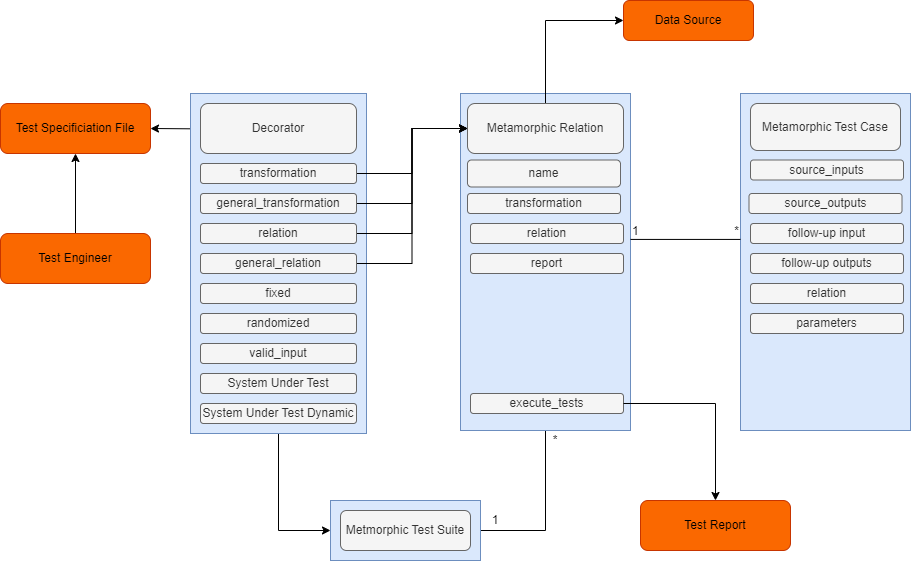

The diagram above was exported from draw.io. Its source (the exported page's mxGraphModel, read from the mxfile embedded in the PNG):
<mxGraphModel dx="1434" dy="780" grid="1" gridSize="10" guides="1" tooltips="1" connect="1" arrows="1" fold="1" page="1" pageScale="1" pageWidth="827" pageHeight="1169" math="0" shadow="0">
  <root>
    <mxCell id="0" />
    <mxCell id="1" parent="0" />
    <mxCell id="dZfCsSoexRp9NRY0CNNw-12" style="edgeStyle=orthogonalEdgeStyle;rounded=0;orthogonalLoop=1;jettySize=auto;html=1;entryX=1;entryY=0.5;entryDx=0;entryDy=0;" parent="1" target="dZfCsSoexRp9NRY0CNNw-5" edge="1">
      <mxGeometry relative="1" as="geometry">
        <mxPoint x="281" y="218" as="sourcePoint" />
      </mxGeometry>
    </mxCell>
    <mxCell id="Ur1povwMrQyUJugiwaxY-50" style="edgeStyle=orthogonalEdgeStyle;rounded=0;orthogonalLoop=1;jettySize=auto;html=1;entryX=0;entryY=0.5;entryDx=0;entryDy=0;" parent="1" source="P7mIvdjONyj9Fs_UgLrG-1" target="Ur1povwMrQyUJugiwaxY-42" edge="1">
      <mxGeometry relative="1" as="geometry" />
    </mxCell>
    <mxCell id="P7mIvdjONyj9Fs_UgLrG-1" value="" style="rounded=0;whiteSpace=wrap;html=1;fillColor=#dae8fc;strokeColor=#6c8ebf;" parent="1" vertex="1">
      <mxGeometry x="190" y="183" width="176" height="340" as="geometry" />
    </mxCell>
    <mxCell id="dZfCsSoexRp9NRY0CNNw-5" value="Test Specificiation File" style="rounded=1;whiteSpace=wrap;html=1;fillColor=#fa6800;strokeColor=#C73500;fontColor=#000000;" parent="1" vertex="1">
      <mxGeometry y="193" width="150" height="50" as="geometry" />
    </mxCell>
    <mxCell id="dZfCsSoexRp9NRY0CNNw-10" style="edgeStyle=orthogonalEdgeStyle;rounded=0;orthogonalLoop=1;jettySize=auto;html=1;" parent="1" source="dZfCsSoexRp9NRY0CNNw-6" target="dZfCsSoexRp9NRY0CNNw-5" edge="1">
      <mxGeometry relative="1" as="geometry" />
    </mxCell>
    <mxCell id="dZfCsSoexRp9NRY0CNNw-6" value="Test Engineer" style="rounded=1;whiteSpace=wrap;html=1;fillColor=#fa6800;strokeColor=#C73500;fontColor=#000000;" parent="1" vertex="1">
      <mxGeometry y="323" width="150" height="50" as="geometry" />
    </mxCell>
    <mxCell id="dZfCsSoexRp9NRY0CNNw-7" value="Decorator" style="rounded=1;whiteSpace=wrap;html=1;fillColor=#f5f5f5;fontColor=#333333;strokeColor=#666666;" parent="1" vertex="1">
      <mxGeometry x="200" y="193" width="156" height="50" as="geometry" />
    </mxCell>
    <mxCell id="Ur1povwMrQyUJugiwaxY-41" style="edgeStyle=orthogonalEdgeStyle;rounded=0;orthogonalLoop=1;jettySize=auto;html=1;exitX=0.5;exitY=1;exitDx=0;exitDy=0;" parent="1" source="dZfCsSoexRp9NRY0CNNw-8" edge="1">
      <mxGeometry relative="1" as="geometry">
        <mxPoint x="545" y="520" as="targetPoint" />
      </mxGeometry>
    </mxCell>
    <mxCell id="Ur1povwMrQyUJugiwaxY-44" style="edgeStyle=orthogonalEdgeStyle;rounded=0;orthogonalLoop=1;jettySize=auto;html=1;entryX=1;entryY=0.5;entryDx=0;entryDy=0;endArrow=none;endFill=0;" parent="1" source="dZfCsSoexRp9NRY0CNNw-8" target="Ur1povwMrQyUJugiwaxY-42" edge="1">
      <mxGeometry relative="1" as="geometry" />
    </mxCell>
    <mxCell id="dZfCsSoexRp9NRY0CNNw-8" value="" style="rounded=0;whiteSpace=wrap;html=1;fillColor=#dae8fc;strokeColor=#6c8ebf;" parent="1" vertex="1">
      <mxGeometry x="460" y="183" width="170" height="337" as="geometry" />
    </mxCell>
    <mxCell id="dZfCsSoexRp9NRY0CNNw-9" value="Test Report" style="rounded=1;whiteSpace=wrap;html=1;fillColor=#fa6800;fontColor=#000000;strokeColor=#C73500;" parent="1" vertex="1">
      <mxGeometry x="640" y="590" width="150" height="50" as="geometry" />
    </mxCell>
    <mxCell id="flhPt0PhnF0k29C54ITt-3" style="edgeStyle=orthogonalEdgeStyle;rounded=0;orthogonalLoop=1;jettySize=auto;html=1;exitX=1;exitY=0.5;exitDx=0;exitDy=0;entryX=0;entryY=0.5;entryDx=0;entryDy=0;" edge="1" parent="1" source="dZfCsSoexRp9NRY0CNNw-14" target="Ur1povwMrQyUJugiwaxY-10">
      <mxGeometry relative="1" as="geometry" />
    </mxCell>
    <mxCell id="dZfCsSoexRp9NRY0CNNw-14" value="transformation" style="rounded=1;whiteSpace=wrap;html=1;fillColor=#f5f5f5;fontColor=#333333;strokeColor=#666666;" parent="1" vertex="1">
      <mxGeometry x="200" y="253" width="156" height="20" as="geometry" />
    </mxCell>
    <mxCell id="flhPt0PhnF0k29C54ITt-1" style="edgeStyle=orthogonalEdgeStyle;rounded=0;orthogonalLoop=1;jettySize=auto;html=1;exitX=1;exitY=0.5;exitDx=0;exitDy=0;entryX=0;entryY=0.5;entryDx=0;entryDy=0;" edge="1" parent="1" source="dZfCsSoexRp9NRY0CNNw-15" target="Ur1povwMrQyUJugiwaxY-10">
      <mxGeometry relative="1" as="geometry" />
    </mxCell>
    <mxCell id="dZfCsSoexRp9NRY0CNNw-15" value="general_transformation" style="rounded=1;whiteSpace=wrap;html=1;fillColor=#f5f5f5;fontColor=#333333;strokeColor=#666666;" parent="1" vertex="1">
      <mxGeometry x="200" y="283" width="156" height="20" as="geometry" />
    </mxCell>
    <mxCell id="Ur1povwMrQyUJugiwaxY-12" style="edgeStyle=orthogonalEdgeStyle;rounded=0;orthogonalLoop=1;jettySize=auto;html=1;exitX=1;exitY=0.5;exitDx=0;exitDy=0;entryX=0;entryY=0.5;entryDx=0;entryDy=0;" parent="1" source="dZfCsSoexRp9NRY0CNNw-16" target="Ur1povwMrQyUJugiwaxY-10" edge="1">
      <mxGeometry relative="1" as="geometry" />
    </mxCell>
    <mxCell id="dZfCsSoexRp9NRY0CNNw-16" value="general_relation" style="rounded=1;whiteSpace=wrap;html=1;fillColor=#f5f5f5;fontColor=#333333;strokeColor=#666666;" parent="1" vertex="1">
      <mxGeometry x="200" y="343" width="156" height="20" as="geometry" />
    </mxCell>
    <mxCell id="Ur1povwMrQyUJugiwaxY-11" style="edgeStyle=orthogonalEdgeStyle;rounded=0;orthogonalLoop=1;jettySize=auto;html=1;exitX=1;exitY=0.5;exitDx=0;exitDy=0;entryX=0;entryY=0.5;entryDx=0;entryDy=0;" parent="1" source="dZfCsSoexRp9NRY0CNNw-19" target="Ur1povwMrQyUJugiwaxY-10" edge="1">
      <mxGeometry relative="1" as="geometry" />
    </mxCell>
    <mxCell id="dZfCsSoexRp9NRY0CNNw-19" value="relation" style="rounded=1;whiteSpace=wrap;html=1;fillColor=#f5f5f5;fontColor=#333333;strokeColor=#666666;" parent="1" vertex="1">
      <mxGeometry x="200" y="313" width="156" height="20" as="geometry" />
    </mxCell>
    <mxCell id="dZfCsSoexRp9NRY0CNNw-20" value="fixed" style="rounded=1;whiteSpace=wrap;html=1;fillColor=#f5f5f5;fontColor=#333333;strokeColor=#666666;" parent="1" vertex="1">
      <mxGeometry x="200" y="373" width="156" height="20" as="geometry" />
    </mxCell>
    <mxCell id="dZfCsSoexRp9NRY0CNNw-21" value="randomized" style="rounded=1;whiteSpace=wrap;html=1;fillColor=#f5f5f5;fontColor=#333333;strokeColor=#666666;" parent="1" vertex="1">
      <mxGeometry x="200" y="403" width="156" height="20" as="geometry" />
    </mxCell>
    <mxCell id="dZfCsSoexRp9NRY0CNNw-22" value="valid_input" style="rounded=1;whiteSpace=wrap;html=1;fillColor=#f5f5f5;fontColor=#333333;strokeColor=#666666;" parent="1" vertex="1">
      <mxGeometry x="200" y="433" width="156" height="20" as="geometry" />
    </mxCell>
    <mxCell id="Ur1povwMrQyUJugiwaxY-4" value="System Under Test" style="rounded=1;whiteSpace=wrap;html=1;fillColor=#f5f5f5;fontColor=#333333;strokeColor=#666666;" parent="1" vertex="1">
      <mxGeometry x="200" y="463" width="156" height="20" as="geometry" />
    </mxCell>
    <mxCell id="Ur1povwMrQyUJugiwaxY-5" value="System Under Test Dynamic" style="rounded=1;whiteSpace=wrap;html=1;fillColor=#f5f5f5;fontColor=#333333;strokeColor=#666666;" parent="1" vertex="1">
      <mxGeometry x="200" y="493" width="156" height="20" as="geometry" />
    </mxCell>
    <mxCell id="Ur1povwMrQyUJugiwaxY-6" style="edgeStyle=orthogonalEdgeStyle;rounded=0;orthogonalLoop=1;jettySize=auto;html=1;exitX=0.5;exitY=1;exitDx=0;exitDy=0;" parent="1" source="P7mIvdjONyj9Fs_UgLrG-1" target="P7mIvdjONyj9Fs_UgLrG-1" edge="1">
      <mxGeometry relative="1" as="geometry" />
    </mxCell>
    <mxCell id="Ur1povwMrQyUJugiwaxY-9" value="" style="rounded=0;whiteSpace=wrap;html=1;fillColor=#dae8fc;strokeColor=#6c8ebf;" parent="1" vertex="1">
      <mxGeometry x="740" y="183" width="170" height="337" as="geometry" />
    </mxCell>
    <mxCell id="Ur1povwMrQyUJugiwaxY-39" style="edgeStyle=orthogonalEdgeStyle;rounded=0;orthogonalLoop=1;jettySize=auto;html=1;entryX=0;entryY=0.5;entryDx=0;entryDy=0;" parent="1" source="Ur1povwMrQyUJugiwaxY-10" target="Ur1povwMrQyUJugiwaxY-38" edge="1">
      <mxGeometry relative="1" as="geometry" />
    </mxCell>
    <mxCell id="Ur1povwMrQyUJugiwaxY-10" value="Metamorphic Relation" style="rounded=1;whiteSpace=wrap;html=1;fillColor=#f5f5f5;fontColor=#333333;strokeColor=#666666;" parent="1" vertex="1">
      <mxGeometry x="467" y="193" width="156" height="50" as="geometry" />
    </mxCell>
    <mxCell id="Ur1povwMrQyUJugiwaxY-13" value="name" style="rounded=1;whiteSpace=wrap;html=1;fillColor=#f5f5f5;fontColor=#333333;strokeColor=#666666;" parent="1" vertex="1">
      <mxGeometry x="467" y="249.5" width="153" height="27" as="geometry" />
    </mxCell>
    <mxCell id="Ur1povwMrQyUJugiwaxY-14" value="transformation" style="rounded=1;whiteSpace=wrap;html=1;fillColor=#f5f5f5;fontColor=#333333;strokeColor=#666666;" parent="1" vertex="1">
      <mxGeometry x="467" y="283" width="153" height="20" as="geometry" />
    </mxCell>
    <mxCell id="Ur1povwMrQyUJugiwaxY-15" value="relation" style="rounded=1;whiteSpace=wrap;html=1;fillColor=#f5f5f5;fontColor=#333333;strokeColor=#666666;" parent="1" vertex="1">
      <mxGeometry x="470" y="313" width="153" height="20" as="geometry" />
    </mxCell>
    <mxCell id="Ur1povwMrQyUJugiwaxY-16" value="report" style="rounded=1;whiteSpace=wrap;html=1;fillColor=#f5f5f5;fontColor=#333333;strokeColor=#666666;" parent="1" vertex="1">
      <mxGeometry x="470" y="343" width="153" height="20" as="geometry" />
    </mxCell>
    <mxCell id="Ur1povwMrQyUJugiwaxY-18" value="execute_tests" style="rounded=1;whiteSpace=wrap;html=1;fillColor=#f5f5f5;fontColor=#333333;strokeColor=#666666;" parent="1" vertex="1">
      <mxGeometry x="470" y="483" width="153" height="20" as="geometry" />
    </mxCell>
    <mxCell id="Ur1povwMrQyUJugiwaxY-20" value="Metamorphic Test Case" style="rounded=1;whiteSpace=wrap;html=1;fillColor=#f5f5f5;fontColor=#333333;strokeColor=#666666;" parent="1" vertex="1">
      <mxGeometry x="750" y="193" width="150" height="47" as="geometry" />
    </mxCell>
    <mxCell id="Ur1povwMrQyUJugiwaxY-22" value="source_outputs" style="rounded=1;whiteSpace=wrap;html=1;fillColor=#f5f5f5;fontColor=#333333;strokeColor=#666666;" parent="1" vertex="1">
      <mxGeometry x="748.5" y="283" width="153" height="20" as="geometry" />
    </mxCell>
    <mxCell id="Ur1povwMrQyUJugiwaxY-23" value="follow-up input" style="rounded=1;whiteSpace=wrap;html=1;fillColor=#f5f5f5;fontColor=#333333;strokeColor=#666666;" parent="1" vertex="1">
      <mxGeometry x="750" y="313" width="153" height="20" as="geometry" />
    </mxCell>
    <mxCell id="Ur1povwMrQyUJugiwaxY-24" value="follow-up outputs" style="rounded=1;whiteSpace=wrap;html=1;fillColor=#f5f5f5;fontColor=#333333;strokeColor=#666666;" parent="1" vertex="1">
      <mxGeometry x="750" y="343" width="153" height="20" as="geometry" />
    </mxCell>
    <mxCell id="Ur1povwMrQyUJugiwaxY-25" value="relation" style="rounded=1;whiteSpace=wrap;html=1;fillColor=#f5f5f5;fontColor=#333333;strokeColor=#666666;" parent="1" vertex="1">
      <mxGeometry x="750" y="373" width="153" height="20" as="geometry" />
    </mxCell>
    <mxCell id="Ur1povwMrQyUJugiwaxY-26" value="source_inputs" style="rounded=1;whiteSpace=wrap;html=1;fillColor=#f5f5f5;fontColor=#333333;strokeColor=#666666;" parent="1" vertex="1">
      <mxGeometry x="750" y="249.5" width="153" height="20" as="geometry" />
    </mxCell>
    <mxCell id="Ur1povwMrQyUJugiwaxY-27" value="parameters" style="rounded=1;whiteSpace=wrap;html=1;fillColor=#f5f5f5;fontColor=#333333;strokeColor=#666666;" parent="1" vertex="1">
      <mxGeometry x="750" y="403" width="153" height="20" as="geometry" />
    </mxCell>
    <mxCell id="Ur1povwMrQyUJugiwaxY-34" value="" style="endArrow=none;html=1;rounded=0;entryX=0;entryY=0.433;entryDx=0;entryDy=0;entryPerimeter=0;exitX=1;exitY=0.433;exitDx=0;exitDy=0;exitPerimeter=0;" parent="1" source="dZfCsSoexRp9NRY0CNNw-8" target="Ur1povwMrQyUJugiwaxY-9" edge="1">
      <mxGeometry relative="1" as="geometry">
        <mxPoint x="630" y="322.5" as="sourcePoint" />
        <mxPoint x="730" y="320" as="targetPoint" />
      </mxGeometry>
    </mxCell>
    <mxCell id="Ur1povwMrQyUJugiwaxY-35" value="1" style="resizable=0;html=1;whiteSpace=wrap;align=left;verticalAlign=bottom;" parent="Ur1povwMrQyUJugiwaxY-34" connectable="0" vertex="1">
      <mxGeometry x="-1" relative="1" as="geometry" />
    </mxCell>
    <mxCell id="Ur1povwMrQyUJugiwaxY-36" value="*" style="resizable=0;html=1;whiteSpace=wrap;align=right;verticalAlign=bottom;" parent="Ur1povwMrQyUJugiwaxY-34" connectable="0" vertex="1">
      <mxGeometry x="1" relative="1" as="geometry" />
    </mxCell>
    <mxCell id="Ur1povwMrQyUJugiwaxY-38" value="Data Source" style="rounded=1;whiteSpace=wrap;html=1;fillColor=#fa6800;fontColor=#000000;strokeColor=#C73500;" parent="1" vertex="1">
      <mxGeometry x="623" y="90" width="130" height="40" as="geometry" />
    </mxCell>
    <mxCell id="Ur1povwMrQyUJugiwaxY-42" value="" style="rounded=0;whiteSpace=wrap;html=1;fillColor=#dae8fc;strokeColor=#6c8ebf;" parent="1" vertex="1">
      <mxGeometry x="330" y="590" width="150" height="60" as="geometry" />
    </mxCell>
    <mxCell id="Ur1povwMrQyUJugiwaxY-43" value="Metmorphic Test Suite" style="rounded=1;whiteSpace=wrap;html=1;fillColor=#f5f5f5;fontColor=#333333;strokeColor=#666666;" parent="1" vertex="1">
      <mxGeometry x="340" y="600" width="130" height="40" as="geometry" />
    </mxCell>
    <mxCell id="Ur1povwMrQyUJugiwaxY-45" value="*" style="text;html=1;align=center;verticalAlign=middle;whiteSpace=wrap;rounded=0;" parent="1" vertex="1">
      <mxGeometry x="530" y="520" width="50" height="20" as="geometry" />
    </mxCell>
    <mxCell id="Ur1povwMrQyUJugiwaxY-46" value="1" style="text;html=1;align=center;verticalAlign=middle;whiteSpace=wrap;rounded=0;" parent="1" vertex="1">
      <mxGeometry x="460" y="600" width="70" height="20" as="geometry" />
    </mxCell>
    <mxCell id="flhPt0PhnF0k29C54ITt-6" style="edgeStyle=orthogonalEdgeStyle;rounded=0;orthogonalLoop=1;jettySize=auto;html=1;entryX=0.5;entryY=0;entryDx=0;entryDy=0;exitX=1;exitY=0.5;exitDx=0;exitDy=0;" edge="1" parent="1" source="Ur1povwMrQyUJugiwaxY-18" target="dZfCsSoexRp9NRY0CNNw-9">
      <mxGeometry relative="1" as="geometry">
        <Array as="points">
          <mxPoint x="715" y="493" />
        </Array>
      </mxGeometry>
    </mxCell>
  </root>
</mxGraphModel>